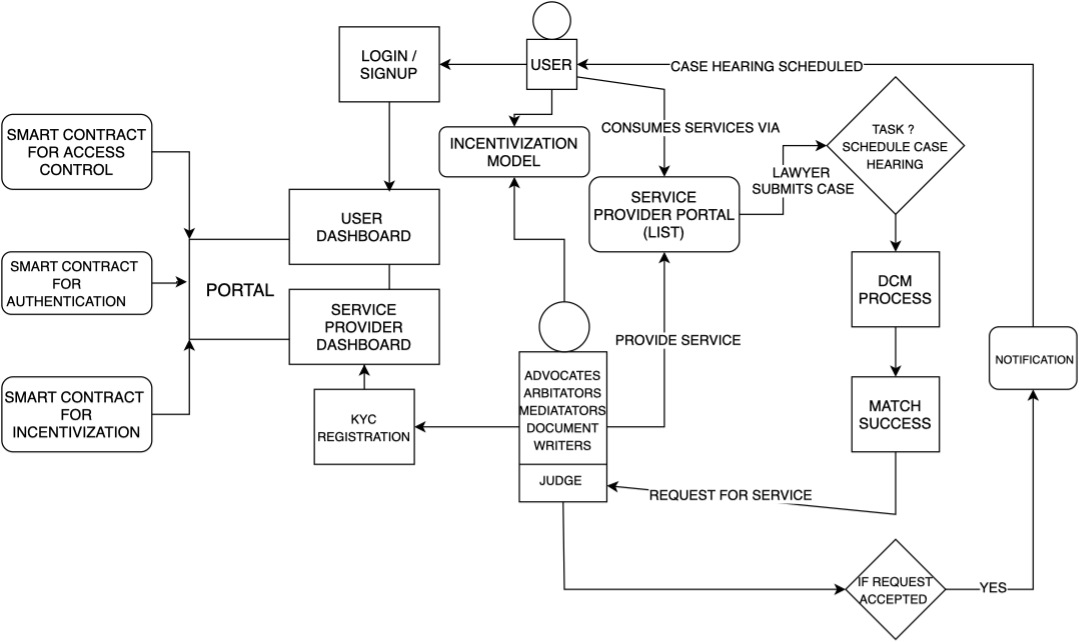

The diagram above was exported from draw.io. Its source (the exported page's mxGraphModel, read from the mxfile embedded in the PNG):
<mxGraphModel dx="2122" dy="647" grid="1" gridSize="10" guides="1" tooltips="1" connect="1" arrows="1" fold="1" page="1" pageScale="1" pageWidth="827" pageHeight="1169" math="0" shadow="0">
  <root>
    <mxCell id="0" />
    <mxCell id="1" parent="0" />
    <mxCell id="zGSTSEzs4RvEDAc3bm8E-2" value="&lt;div style=&quot;&quot;&gt;&lt;font style=&quot;font-size: 14px;&quot;&gt;&amp;nbsp; &amp;nbsp;PORTAL&lt;/font&gt;&lt;/div&gt;" style="rounded=0;whiteSpace=wrap;html=1;align=left;" vertex="1" parent="1">
      <mxGeometry x="80" y="200" width="160" height="80" as="geometry" />
    </mxCell>
    <mxCell id="zGSTSEzs4RvEDAc3bm8E-3" value="SERVICE PROVIDER DASHBOARD" style="rounded=0;whiteSpace=wrap;html=1;" vertex="1" parent="1">
      <mxGeometry x="160" y="240" width="120" height="60" as="geometry" />
    </mxCell>
    <mxCell id="zGSTSEzs4RvEDAc3bm8E-4" value="USER &lt;br&gt;DASHBOARD" style="rounded=0;whiteSpace=wrap;html=1;" vertex="1" parent="1">
      <mxGeometry x="160" y="160" width="120" height="60" as="geometry" />
    </mxCell>
    <mxCell id="zGSTSEzs4RvEDAc3bm8E-24" style="edgeStyle=orthogonalEdgeStyle;rounded=0;orthogonalLoop=1;jettySize=auto;html=1;entryX=0.667;entryY=0.033;entryDx=0;entryDy=0;entryPerimeter=0;" edge="1" parent="1" source="zGSTSEzs4RvEDAc3bm8E-5" target="zGSTSEzs4RvEDAc3bm8E-4">
      <mxGeometry relative="1" as="geometry" />
    </mxCell>
    <mxCell id="zGSTSEzs4RvEDAc3bm8E-5" value="LOGIN / SIGNUP" style="rounded=0;whiteSpace=wrap;html=1;" vertex="1" parent="1">
      <mxGeometry x="200" y="30" width="80" height="60" as="geometry" />
    </mxCell>
    <mxCell id="zGSTSEzs4RvEDAc3bm8E-53" value="" style="edgeStyle=orthogonalEdgeStyle;rounded=0;orthogonalLoop=1;jettySize=auto;html=1;" edge="1" parent="1" source="zGSTSEzs4RvEDAc3bm8E-6" target="zGSTSEzs4RvEDAc3bm8E-3">
      <mxGeometry relative="1" as="geometry" />
    </mxCell>
    <mxCell id="zGSTSEzs4RvEDAc3bm8E-6" value="&lt;font style=&quot;font-size: 10px;&quot;&gt;KYC REGISTRATION&lt;/font&gt;" style="rounded=0;whiteSpace=wrap;html=1;" vertex="1" parent="1">
      <mxGeometry x="180" y="320" width="80" height="60" as="geometry" />
    </mxCell>
    <mxCell id="zGSTSEzs4RvEDAc3bm8E-52" value="" style="edgeStyle=orthogonalEdgeStyle;rounded=0;orthogonalLoop=1;jettySize=auto;html=1;" edge="1" parent="1" source="zGSTSEzs4RvEDAc3bm8E-7" target="zGSTSEzs4RvEDAc3bm8E-6">
      <mxGeometry relative="1" as="geometry" />
    </mxCell>
    <mxCell id="zGSTSEzs4RvEDAc3bm8E-7" value="&lt;font style=&quot;font-size: 10px;&quot;&gt;ADVOCATES&lt;br&gt;ARBITATORS&lt;br&gt;MEDIATATORS&lt;br&gt;DOCUMENT WRITERS&lt;br&gt;&lt;br&gt;JUDGE&amp;nbsp;&lt;/font&gt;" style="rounded=0;whiteSpace=wrap;html=1;" vertex="1" parent="1">
      <mxGeometry x="344" y="290" width="70" height="120" as="geometry" />
    </mxCell>
    <mxCell id="zGSTSEzs4RvEDAc3bm8E-25" value="" style="edgeStyle=orthogonalEdgeStyle;rounded=0;orthogonalLoop=1;jettySize=auto;html=1;" edge="1" parent="1" source="zGSTSEzs4RvEDAc3bm8E-8" target="zGSTSEzs4RvEDAc3bm8E-5">
      <mxGeometry relative="1" as="geometry" />
    </mxCell>
    <mxCell id="zGSTSEzs4RvEDAc3bm8E-44" value="" style="edgeStyle=orthogonalEdgeStyle;rounded=0;orthogonalLoop=1;jettySize=auto;html=1;" edge="1" parent="1" source="zGSTSEzs4RvEDAc3bm8E-8" target="zGSTSEzs4RvEDAc3bm8E-41">
      <mxGeometry relative="1" as="geometry" />
    </mxCell>
    <mxCell id="zGSTSEzs4RvEDAc3bm8E-8" value="USER" style="rounded=0;whiteSpace=wrap;html=1;" vertex="1" parent="1">
      <mxGeometry x="350" y="40" width="40" height="40" as="geometry" />
    </mxCell>
    <mxCell id="zGSTSEzs4RvEDAc3bm8E-45" value="" style="edgeStyle=orthogonalEdgeStyle;rounded=0;orthogonalLoop=1;jettySize=auto;html=1;entryX=0.5;entryY=1;entryDx=0;entryDy=0;" edge="1" parent="1" source="zGSTSEzs4RvEDAc3bm8E-9" target="zGSTSEzs4RvEDAc3bm8E-41">
      <mxGeometry relative="1" as="geometry" />
    </mxCell>
    <mxCell id="zGSTSEzs4RvEDAc3bm8E-9" value="" style="ellipse;whiteSpace=wrap;html=1;aspect=fixed;" vertex="1" parent="1">
      <mxGeometry x="360" y="250" width="40" height="40" as="geometry" />
    </mxCell>
    <mxCell id="zGSTSEzs4RvEDAc3bm8E-10" value="" style="ellipse;whiteSpace=wrap;html=1;aspect=fixed;" vertex="1" parent="1">
      <mxGeometry x="355" y="10" width="30" height="30" as="geometry" />
    </mxCell>
    <mxCell id="zGSTSEzs4RvEDAc3bm8E-38" value="" style="edgeStyle=orthogonalEdgeStyle;rounded=0;orthogonalLoop=1;jettySize=auto;html=1;entryX=0;entryY=0.5;entryDx=0;entryDy=0;" edge="1" parent="1" source="zGSTSEzs4RvEDAc3bm8E-12" target="zGSTSEzs4RvEDAc3bm8E-13">
      <mxGeometry relative="1" as="geometry" />
    </mxCell>
    <mxCell id="zGSTSEzs4RvEDAc3bm8E-57" value="LAWYER &lt;br&gt;SUBMITS CASE" style="edgeLabel;html=1;align=center;verticalAlign=middle;resizable=0;points=[];" vertex="1" connectable="0" parent="zGSTSEzs4RvEDAc3bm8E-38">
      <mxGeometry x="0.008" y="-1" relative="1" as="geometry">
        <mxPoint x="14" as="offset" />
      </mxGeometry>
    </mxCell>
    <mxCell id="zGSTSEzs4RvEDAc3bm8E-60" value="" style="edgeStyle=orthogonalEdgeStyle;rounded=0;orthogonalLoop=1;jettySize=auto;html=1;exitX=1;exitY=0.5;exitDx=0;exitDy=0;entryX=0.5;entryY=1;entryDx=0;entryDy=0;" edge="1" parent="1" source="zGSTSEzs4RvEDAc3bm8E-7" target="zGSTSEzs4RvEDAc3bm8E-12">
      <mxGeometry relative="1" as="geometry">
        <mxPoint x="510" y="250" as="targetPoint" />
        <Array as="points">
          <mxPoint x="460" y="350" />
        </Array>
      </mxGeometry>
    </mxCell>
    <mxCell id="zGSTSEzs4RvEDAc3bm8E-61" value="PROVIDE SERVICE" style="edgeLabel;html=1;align=center;verticalAlign=middle;resizable=0;points=[];" vertex="1" connectable="0" parent="zGSTSEzs4RvEDAc3bm8E-60">
      <mxGeometry x="0.1613" y="-4" relative="1" as="geometry">
        <mxPoint x="6" y="-8" as="offset" />
      </mxGeometry>
    </mxCell>
    <mxCell id="zGSTSEzs4RvEDAc3bm8E-12" value="SERVICE PROVIDER PORTAL (LIST)" style="rounded=1;whiteSpace=wrap;html=1;" vertex="1" parent="1">
      <mxGeometry x="400" y="150" width="120" height="60" as="geometry" />
    </mxCell>
    <mxCell id="zGSTSEzs4RvEDAc3bm8E-39" value="" style="edgeStyle=orthogonalEdgeStyle;rounded=0;orthogonalLoop=1;jettySize=auto;html=1;" edge="1" parent="1" source="zGSTSEzs4RvEDAc3bm8E-13" target="zGSTSEzs4RvEDAc3bm8E-16">
      <mxGeometry relative="1" as="geometry" />
    </mxCell>
    <mxCell id="zGSTSEzs4RvEDAc3bm8E-13" value="&lt;font style=&quot;font-size: 10px;&quot;&gt;TASK ? &lt;br&gt;SCHEDULE CASE HEARING&lt;/font&gt;" style="rhombus;whiteSpace=wrap;html=1;" vertex="1" parent="1">
      <mxGeometry x="590" y="70" width="110" height="110" as="geometry" />
    </mxCell>
    <mxCell id="zGSTSEzs4RvEDAc3bm8E-40" value="" style="edgeStyle=orthogonalEdgeStyle;rounded=0;orthogonalLoop=1;jettySize=auto;html=1;" edge="1" parent="1" source="zGSTSEzs4RvEDAc3bm8E-16" target="zGSTSEzs4RvEDAc3bm8E-17">
      <mxGeometry relative="1" as="geometry" />
    </mxCell>
    <mxCell id="zGSTSEzs4RvEDAc3bm8E-16" value="&lt;span style=&quot;white-space: pre;&quot;&gt;DCM&lt;br/&gt;PROCESS&lt;br&gt;&lt;/span&gt;" style="rounded=0;whiteSpace=wrap;html=1;align=center;" vertex="1" parent="1">
      <mxGeometry x="610" y="210" width="70" height="60" as="geometry" />
    </mxCell>
    <mxCell id="zGSTSEzs4RvEDAc3bm8E-17" value="MATCH SUCCESS" style="rounded=0;whiteSpace=wrap;html=1;" vertex="1" parent="1">
      <mxGeometry x="610" y="310" width="70" height="60" as="geometry" />
    </mxCell>
    <mxCell id="zGSTSEzs4RvEDAc3bm8E-20" value="&lt;font style=&quot;font-size: 10px;&quot;&gt;IF REQUEST ACCEPTED&amp;nbsp;&lt;/font&gt;" style="rhombus;whiteSpace=wrap;html=1;" vertex="1" parent="1">
      <mxGeometry x="605" y="440" width="80" height="80" as="geometry" />
    </mxCell>
    <mxCell id="zGSTSEzs4RvEDAc3bm8E-21" value="&amp;nbsp;&lt;font style=&quot;font-size: 9px;&quot;&gt;NOTIFICATION&lt;/font&gt;" style="rounded=1;whiteSpace=wrap;html=1;" vertex="1" parent="1">
      <mxGeometry x="720" y="270" width="70" height="50" as="geometry" />
    </mxCell>
    <mxCell id="zGSTSEzs4RvEDAc3bm8E-22" value="" style="endArrow=none;html=1;rounded=0;entryX=1;entryY=0.75;entryDx=0;entryDy=0;exitX=0;exitY=0.75;exitDx=0;exitDy=0;" edge="1" parent="1" source="zGSTSEzs4RvEDAc3bm8E-7" target="zGSTSEzs4RvEDAc3bm8E-7">
      <mxGeometry width="50" height="50" relative="1" as="geometry">
        <mxPoint x="370" y="320" as="sourcePoint" />
        <mxPoint x="420" y="270" as="targetPoint" />
      </mxGeometry>
    </mxCell>
    <mxCell id="zGSTSEzs4RvEDAc3bm8E-27" value="" style="endArrow=classic;html=1;rounded=0;entryX=0.5;entryY=0;entryDx=0;entryDy=0;exitX=1;exitY=0.75;exitDx=0;exitDy=0;" edge="1" parent="1" source="zGSTSEzs4RvEDAc3bm8E-8" target="zGSTSEzs4RvEDAc3bm8E-12">
      <mxGeometry width="50" height="50" relative="1" as="geometry">
        <mxPoint x="370" y="320" as="sourcePoint" />
        <mxPoint x="420" y="270" as="targetPoint" />
        <Array as="points">
          <mxPoint x="460" y="80" />
        </Array>
      </mxGeometry>
    </mxCell>
    <mxCell id="zGSTSEzs4RvEDAc3bm8E-58" value="CONSUMES SERVICES VIA" style="edgeLabel;html=1;align=center;verticalAlign=middle;resizable=0;points=[];" vertex="1" connectable="0" parent="zGSTSEzs4RvEDAc3bm8E-27">
      <mxGeometry x="0.4457" y="-3" relative="1" as="geometry">
        <mxPoint x="23" y="-1" as="offset" />
      </mxGeometry>
    </mxCell>
    <mxCell id="zGSTSEzs4RvEDAc3bm8E-29" value="" style="endArrow=classic;html=1;rounded=0;entryX=1;entryY=0.5;entryDx=0;entryDy=0;exitX=0.5;exitY=0;exitDx=0;exitDy=0;" edge="1" parent="1" source="zGSTSEzs4RvEDAc3bm8E-21" target="zGSTSEzs4RvEDAc3bm8E-8">
      <mxGeometry width="50" height="50" relative="1" as="geometry">
        <mxPoint x="400" y="320" as="sourcePoint" />
        <mxPoint x="450" y="270" as="targetPoint" />
        <Array as="points">
          <mxPoint x="755" y="60" />
        </Array>
      </mxGeometry>
    </mxCell>
    <mxCell id="zGSTSEzs4RvEDAc3bm8E-62" value="CASE HEARING SCHEDULED" style="edgeLabel;html=1;align=center;verticalAlign=middle;resizable=0;points=[];" vertex="1" connectable="0" parent="zGSTSEzs4RvEDAc3bm8E-29">
      <mxGeometry x="0.4748" y="1" relative="1" as="geometry">
        <mxPoint as="offset" />
      </mxGeometry>
    </mxCell>
    <mxCell id="zGSTSEzs4RvEDAc3bm8E-30" value="" style="endArrow=classic;html=1;rounded=0;entryX=1;entryY=0.892;entryDx=0;entryDy=0;exitX=0.5;exitY=1;exitDx=0;exitDy=0;entryPerimeter=0;" edge="1" parent="1" source="zGSTSEzs4RvEDAc3bm8E-17" target="zGSTSEzs4RvEDAc3bm8E-7">
      <mxGeometry width="50" height="50" relative="1" as="geometry">
        <mxPoint x="400" y="320" as="sourcePoint" />
        <mxPoint x="450" y="270" as="targetPoint" />
        <Array as="points">
          <mxPoint x="645" y="420" />
        </Array>
      </mxGeometry>
    </mxCell>
    <mxCell id="zGSTSEzs4RvEDAc3bm8E-55" value="REQUEST FOR SERVICE" style="edgeLabel;html=1;align=center;verticalAlign=middle;resizable=0;points=[];" vertex="1" connectable="0" parent="zGSTSEzs4RvEDAc3bm8E-30">
      <mxGeometry x="0.2961" y="-2" relative="1" as="geometry">
        <mxPoint as="offset" />
      </mxGeometry>
    </mxCell>
    <mxCell id="zGSTSEzs4RvEDAc3bm8E-36" value="" style="endArrow=classic;html=1;rounded=0;entryX=0;entryY=0.5;entryDx=0;entryDy=0;exitX=0.5;exitY=1;exitDx=0;exitDy=0;" edge="1" parent="1" source="zGSTSEzs4RvEDAc3bm8E-7" target="zGSTSEzs4RvEDAc3bm8E-20">
      <mxGeometry width="50" height="50" relative="1" as="geometry">
        <mxPoint x="400" y="320" as="sourcePoint" />
        <mxPoint x="450" y="270" as="targetPoint" />
        <Array as="points">
          <mxPoint x="380" y="480" />
        </Array>
      </mxGeometry>
    </mxCell>
    <mxCell id="zGSTSEzs4RvEDAc3bm8E-37" value="" style="endArrow=classic;html=1;rounded=0;entryX=0.5;entryY=1;entryDx=0;entryDy=0;exitX=1;exitY=0.5;exitDx=0;exitDy=0;" edge="1" parent="1" source="zGSTSEzs4RvEDAc3bm8E-20" target="zGSTSEzs4RvEDAc3bm8E-21">
      <mxGeometry width="50" height="50" relative="1" as="geometry">
        <mxPoint x="400" y="320" as="sourcePoint" />
        <mxPoint x="450" y="270" as="targetPoint" />
        <Array as="points">
          <mxPoint x="755" y="480" />
        </Array>
      </mxGeometry>
    </mxCell>
    <mxCell id="zGSTSEzs4RvEDAc3bm8E-56" value="YES" style="edgeLabel;html=1;align=center;verticalAlign=middle;resizable=0;points=[];" vertex="1" connectable="0" parent="zGSTSEzs4RvEDAc3bm8E-37">
      <mxGeometry x="-0.6783" y="2" relative="1" as="geometry">
        <mxPoint as="offset" />
      </mxGeometry>
    </mxCell>
    <mxCell id="zGSTSEzs4RvEDAc3bm8E-41" value="INCENTIVIZATION&lt;br&gt;MODEL" style="rounded=1;whiteSpace=wrap;html=1;" vertex="1" parent="1">
      <mxGeometry x="280" y="110" width="120" height="40" as="geometry" />
    </mxCell>
    <mxCell id="zGSTSEzs4RvEDAc3bm8E-66" value="" style="edgeStyle=orthogonalEdgeStyle;rounded=0;orthogonalLoop=1;jettySize=auto;html=1;entryX=0;entryY=1;entryDx=0;entryDy=0;" edge="1" parent="1" source="zGSTSEzs4RvEDAc3bm8E-46" target="zGSTSEzs4RvEDAc3bm8E-2">
      <mxGeometry relative="1" as="geometry">
        <mxPoint x="80" y="340" as="targetPoint" />
      </mxGeometry>
    </mxCell>
    <mxCell id="zGSTSEzs4RvEDAc3bm8E-46" value="SMART CONTRACT&amp;nbsp;&lt;br&gt;FOR INCENTIVIZATION" style="rounded=1;whiteSpace=wrap;html=1;" vertex="1" parent="1">
      <mxGeometry x="-70" y="310" width="120" height="60" as="geometry" />
    </mxCell>
    <mxCell id="zGSTSEzs4RvEDAc3bm8E-64" value="" style="edgeStyle=orthogonalEdgeStyle;rounded=0;orthogonalLoop=1;jettySize=auto;html=1;entryX=-0.012;entryY=0.425;entryDx=0;entryDy=0;entryPerimeter=0;" edge="1" parent="1" source="zGSTSEzs4RvEDAc3bm8E-47" target="zGSTSEzs4RvEDAc3bm8E-2">
      <mxGeometry relative="1" as="geometry" />
    </mxCell>
    <mxCell id="zGSTSEzs4RvEDAc3bm8E-47" value="&lt;p style=&quot;text-align: start;&quot;&gt;&lt;font style=&quot;font-size: 11px;&quot;&gt;&lt;br&gt;&lt;/font&gt;&lt;/p&gt;&lt;p style=&quot;text-align: start;&quot;&gt;&lt;font style=&quot;font-size: 11px;&quot;&gt;&amp;nbsp; SMART CONTRACT &amp;nbsp; &amp;nbsp; &amp;nbsp; &amp;nbsp; &amp;nbsp; &amp;nbsp; &amp;nbsp; &amp;nbsp;FOR &amp;nbsp; &amp;nbsp;AUTHENTICATION&lt;/font&gt;&lt;/p&gt;&lt;p style=&quot;text-align: start;&quot;&gt;&lt;br&gt;&lt;/p&gt;" style="rounded=1;whiteSpace=wrap;html=1;" vertex="1" parent="1">
      <mxGeometry x="-70" y="210" width="120" height="50" as="geometry" />
    </mxCell>
    <mxCell id="zGSTSEzs4RvEDAc3bm8E-63" value="" style="edgeStyle=orthogonalEdgeStyle;rounded=0;orthogonalLoop=1;jettySize=auto;html=1;entryX=0;entryY=0;entryDx=0;entryDy=0;" edge="1" parent="1" source="zGSTSEzs4RvEDAc3bm8E-48" target="zGSTSEzs4RvEDAc3bm8E-2">
      <mxGeometry relative="1" as="geometry" />
    </mxCell>
    <mxCell id="zGSTSEzs4RvEDAc3bm8E-48" value="SMART CONTRACT FOR ACCESS CONTROL" style="rounded=1;whiteSpace=wrap;html=1;" vertex="1" parent="1">
      <mxGeometry x="-70" y="100" width="120" height="60" as="geometry" />
    </mxCell>
    <mxCell id="zGSTSEzs4RvEDAc3bm8E-50" style="edgeStyle=orthogonalEdgeStyle;rounded=0;orthogonalLoop=1;jettySize=auto;html=1;exitX=0.5;exitY=1;exitDx=0;exitDy=0;" edge="1" parent="1" source="zGSTSEzs4RvEDAc3bm8E-6" target="zGSTSEzs4RvEDAc3bm8E-6">
      <mxGeometry relative="1" as="geometry" />
    </mxCell>
  </root>
</mxGraphModel>